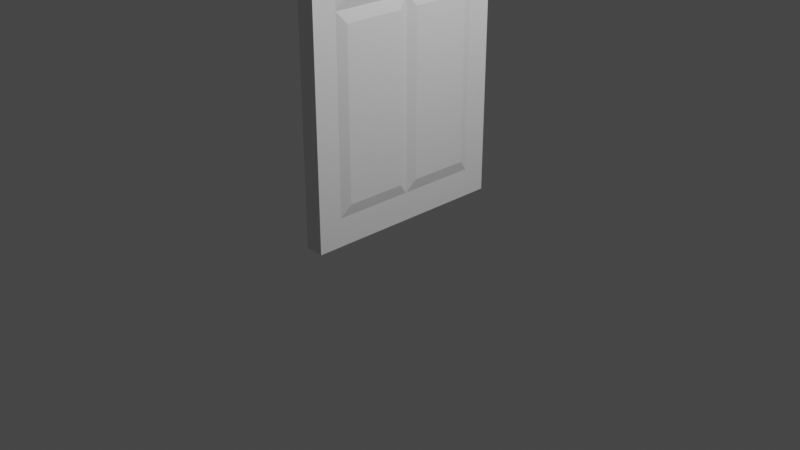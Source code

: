 # Source: Door.blend  (saved by Blender 2.81.16; exported with 4.5.12 LTS)
import bpy
from mathutils import Matrix  # noqa: F401  (used for matrix-valued properties, if any)

bpy.ops.wm.read_factory_settings(use_empty=True)
scene = bpy.context.scene
scene.name = 'Scene'

# ---- collections
col_collection = bpy.data.collections.new('Collection'); scene.collection.children.link(col_collection)

# ---- materials (node trees are filled in below, after node groups)
mat_material = bpy.data.materials.new('Material')
mat_material.alpha_threshold = 0.0
mat_material.line_color = (0.0, 0.0, 0.0, 1.0)

# ---- material node trees
mat_material.use_nodes = True; mat_material.node_tree.nodes.clear()
_N = mat_material.node_tree.nodes; _L = mat_material.node_tree.links
n0 = _N.new('ShaderNodeOutputMaterial'); n0.name = 'Material Output'; n0.location = (300, 300)
n1 = _N.new('ShaderNodeBsdfPrincipled'); n1.name = 'Principled BSDF'; n1.location = (10, 300)
n1.distribution = 'GGX'
n1.subsurface_method = 'BURLEY'
n1.inputs[2].default_value = 0.4
n1.inputs[3].default_value = 1.45
n1.inputs[27].default_value = (0.0, 0.0, 0.0, 1.0)
n1.inputs[28].default_value = 1.0
_L.new(n1.outputs[0], n0.inputs[0])
n0.is_active_output = True

# ---- world
world_world = bpy.data.worlds.new('World'); scene.world = world_world
world_world.use_nodes = True; world_world.node_tree.nodes.clear()
_N = world_world.node_tree.nodes; _L = world_world.node_tree.links
n0 = _N.new('ShaderNodeOutputWorld'); n0.name = 'World Output'; n0.location = (300, 300)
n1 = _N.new('ShaderNodeBackground'); n1.name = 'Background'; n1.location = (10, 300)
n1.inputs[0].default_value = (0.05088, 0.05088, 0.05088, 1.0)
_L.new(n1.outputs[0], n0.inputs[0])
n0.is_active_output = True
world_world.color = (0.05088, 0.05088, 0.05088)
world_world.use_sun_shadow = False
world_world.sun_shadow_jitter_overblur = 0.0

# ---- cameras
cam_camera = bpy.data.cameras.new('Camera')
cam_camera.clip_end = 100.0
cam_camera.ortho_scale = 7.314

# ---- lights
light_light = bpy.data.lights.new('Light', 'POINT')
light_light.transmission_factor = 0.0
light_light.energy = 1000.0
light_light.shadow_soft_size = 0.1
light_light.shadow_maximum_resolution = 0.006
light_light.use_absolute_resolution = True

# ---- meshes
me_cube = bpy.data.meshes.new('Cube')
me_cube.from_pydata([(0.1, 0.0, 3.0), (0.1, -1.0, 1.0), (0.1, -1.0, -1.0), (0.1, -1.0, 3.0), (0.1, 0.0, 1.0), (0.1, 0.0, -1.0), (0.0, -1.0, 1.0), (0.0, -1.0, -1.0), (0.0, 0.0, 3.0), (0.0, -1.0, 3.0), (0.0, 0.0, -1.0), (0.0, 0.0, 1.0), (0.13, -0.1226, -0.8774), (0.13, -0.1226, 0.8774), (0.13, -0.8774, 0.8774), (0.13, -0.8774, -0.8774), (0.13, -0.8774, 1.123), (0.13, -0.1226, 1.123), (0.13, -0.1226, 2.877), (0.13, -0.8774, 2.877), (0.1, 0.0, 3.0), (0.1, -1.0, 3.0), (0.0, 0.0, 3.0), (0.0, -1.0, 3.0), (0.1, -1.3, 1.0), (0.1, -1.3, 3.0), (0.1, -1.3, -1.0), (0.0, -1.3, -1.0), (0.0, -1.3, 1.0), (0.0, -1.3, 3.0), (0.1, -1.0, 3.3), (0.0, -1.0, 3.3), (0.1, 0.0, 3.3), (0.1, -1.0, 3.3), (0.0, 0.0, 3.3), (0.0, -1.0, 3.3), (0.1, -1.3, 3.3), (0.0, -1.3, 3.3), (0.0, -1.0, -1.3), (0.1, -1.0, -1.3), (0.1, 0.0, -1.3), (0.0, -1.3, -1.3), (0.0, 0.0, -1.3), (0.1, -1.3, -1.3)], [], [(10, 5, 40, 42), (7, 10, 42, 38), (12, 13, 14, 15), (16, 17, 18, 19), (4, 11, 8, 0), (0, 8, 22, 20), (6, 7, 27, 28), (5, 4, 13, 12), (4, 1, 14, 13), (1, 2, 15, 14), (2, 5, 12, 15), (1, 4, 17, 16), (4, 0, 18, 17), (0, 3, 19, 18), (3, 1, 16, 19), (21, 20, 32, 33), (3, 0, 20, 21), (8, 9, 23, 22), (9, 3, 21, 23), (28, 24, 25, 29), (26, 24, 28, 27), (2, 1, 24, 26), (9, 6, 28, 29), (1, 3, 25, 24), (23, 21, 33, 35), (32, 34, 35, 33), (30, 31, 37, 36), (9, 29, 37, 31), (22, 23, 35, 34), (29, 25, 36, 37), (20, 22, 34, 32), (3, 9, 31, 30), (25, 3, 30, 36), (38, 39, 43, 41), (42, 40, 39, 38), (27, 7, 38, 41), (2, 26, 43, 39), (26, 27, 41, 43), (5, 2, 39, 40)])
_uv = me_cube.uv_layers.new(name='UVMap')
_uv.uv.foreach_set('vector', [0.0, 0.0, 0.0, 0.0, 0.0, 0.0, 0.0, 0.0, 0.0, 0.0, 0.0, 0.0, 0.0, 0.0, 0.0, 0.0, 0.3903, 0.6403, 0.6097, 0.6403, 0.6097, 0.7347, 0.3903, 0.7347, 0.625, 0.7347, 0.625, 0.6403, 0.625, 0.6403, 0.625, 0.7347, 0.0, 0.0, 0.0, 0.0, 0.0, 0.0, 0.0, 0.0, 0.0, 0.0, 0.0, 0.0, 0.0, 0.0, 0.0, 0.0, 0.0, 0.0, 0.0, 0.0, 0.0, 0.0, 0.0, 0.0, 0.375, 0.625, 0.625, 0.625, 0.6097, 0.6403, 0.3903, 0.6403, 0.625, 0.625, 0.625, 0.75, 0.6097, 0.7347, 0.6097, 0.6403, 0.625, 0.75, 0.375, 0.75, 0.3903, 0.7347, 0.6097, 0.7347, 0.375, 0.75, 0.375, 0.625, 0.3903, 0.6403, 0.3903, 0.7347, 0.625, 0.75, 0.625, 0.625, 0.625, 0.6403, 0.625, 0.7347, 0.625, 0.625, 0.625, 0.625, 0.625, 0.6403, 0.625, 0.6403, 0.625, 0.625, 0.625, 0.75, 0.625, 0.7347, 0.625, 0.6403, 0.625, 0.75, 0.625, 0.75, 0.625, 0.7347, 0.625, 0.7347, 0.625, 0.75, 0.625, 0.625, 0.625, 0.625, 0.625, 0.75, 0.625, 0.75, 0.625, 0.625, 0.625, 0.625, 0.625, 0.75, 0.0, 0.0, 0.0, 0.0, 0.0, 0.0, 0.0, 0.0, 0.625, 0.875, 0.625, 0.75, 0.625, 0.75, 0.625, 0.875, 0.625, 0.875, 0.625, 0.75, 0.625, 0.75, 0.625, 0.875, 0.375, 0.75, 0.625, 0.75, 0.625, 0.875, 0.375, 0.875, 0.375, 0.75, 0.625, 0.75, 0.625, 0.75, 0.375, 0.75, 0.0, 0.0, 0.0, 0.0, 0.0, 0.0, 0.0, 0.0, 0.625, 0.75, 0.625, 0.75, 0.625, 0.75, 0.625, 0.75, 0.625, 0.875, 0.625, 0.75, 0.625, 0.75, 0.625, 0.875, 0.625, 0.625, 0.75, 0.625, 0.75, 0.75, 0.625, 0.75, 0.625, 0.75, 0.625, 0.875, 0.625, 0.875, 0.625, 0.75, 0.0, 0.0, 0.0, 0.0, 0.0, 0.0, 0.0, 0.0, 0.0, 0.0, 0.0, 0.0, 0.0, 0.0, 0.0, 0.0, 0.625, 0.875, 0.625, 0.75, 0.625, 0.75, 0.625, 0.875, 0.0, 0.0, 0.0, 0.0, 0.0, 0.0, 0.0, 0.0, 0.625, 0.75, 0.625, 0.875, 0.625, 0.875, 0.625, 0.75, 0.625, 0.75, 0.625, 0.75, 0.625, 0.75, 0.625, 0.75, 0.25, 0.75, 0.375, 0.75, 0.375, 0.75, 0.25, 0.75, 0.25, 0.625, 0.375, 0.625, 0.375, 0.75, 0.25, 0.75, 0.0, 0.0, 0.0, 0.0, 0.0, 0.0, 0.0, 0.0, 0.375, 0.75, 0.375, 0.75, 0.375, 0.75, 0.375, 0.75, 0.375, 0.75, 0.375, 0.875, 0.375, 0.875, 0.375, 0.75, 0.375, 0.625, 0.375, 0.75, 0.375, 0.75, 0.375, 0.625])
me_cube.materials.append(mat_material)
me_cube.use_remesh_preserve_volume = False
me_cube.use_remesh_preserve_attributes = False
me_cube.use_mirror_vertex_groups = False
me_cube.update()

# ---- objects
ob_cube = bpy.data.objects.new('Cube', me_cube)
ob_light = bpy.data.objects.new('Light', light_light)
ob_camera = bpy.data.objects.new('Camera', cam_camera)

# ---- transforms, parenting, visibility, modifiers, constraints
ob_cube.location = (0.0, 0.0, 1.323)
ob_cube.scale = (1.0, 0.851, 1.0)
ob_cube.lock_rotations_4d = False
ob_cube.empty_display_type = 'ARROWS'
ob_cube.lineart.crease_threshold = 0.0
_m = ob_cube.modifiers.new('Mirror', 'MIRROR')
_m.use_axis = (True, True, False)
ob_light.location = (4.076, 1.005, 5.904)
ob_light.rotation_euler = (0.6503, 0.05522, 1.866)
ob_light.lock_rotations_4d = False
ob_light.empty_display_type = 'ARROWS'
ob_light.color = (0.0, 0.0, 0.0, 0.0)
ob_light.lineart.crease_threshold = 0.0
ob_camera.location = (7.359, -6.926, 4.958)
ob_camera.rotation_euler = (1.109, 0.0, 0.8149)
ob_camera.lock_rotations_4d = False
ob_camera.empty_display_type = 'ARROWS'
ob_camera.color = (0.0, 0.0, 0.0, 0.0)
ob_camera.display_type = 'WIRE'
ob_camera.lineart.crease_threshold = 0.0

# ---- collection membership
col_collection.objects.link(ob_cube)
col_collection.objects.link(ob_light)
col_collection.objects.link(ob_camera)

# ---- scene / render settings (as saved in the file)
scene.camera = ob_camera
scene.frame_start = 1; scene.frame_end = 250; scene.frame_set(1)
scene.render.engine = 'CYCLES'
scene.cycles.use_denoising = False
scene.cycles.samples = 128
scene.cycles.sampling_pattern = 'TABULATED_SOBOL'
scene.cycles.use_adaptive_sampling = False
scene.cycles.use_light_tree = False
scene.view_settings.view_transform = 'Filmic'
bpy.context.view_layer.update()

